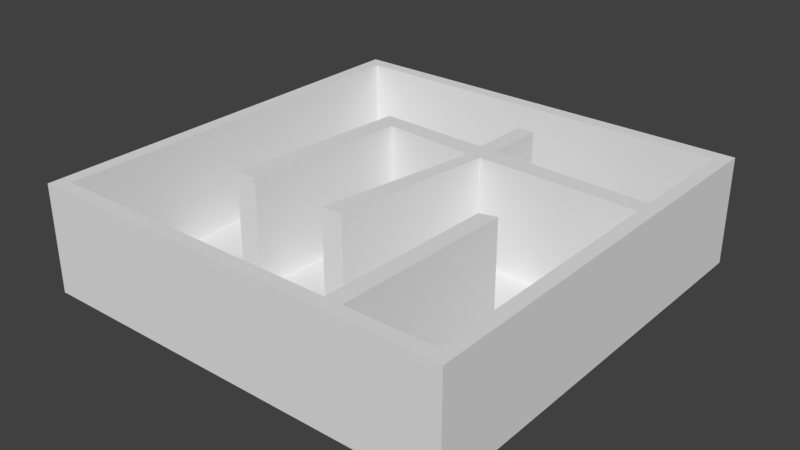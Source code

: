 # Source: maze0.blend  (saved by Blender 2.79.4; exported with 4.5.12 LTS)
import bpy
from mathutils import Matrix  # noqa: F401  (used for matrix-valued properties, if any)

bpy.ops.wm.read_factory_settings(use_empty=True)
scene = bpy.context.scene
scene.name = 'Scene'

# ---- collections
col_collection_1 = bpy.data.collections.new('Collection 1'); scene.collection.children.link(col_collection_1)

# ---- world
world_world = bpy.data.worlds.new('World'); scene.world = world_world
world_world.color = (0.05088, 0.05088, 0.05088)
world_world.use_sun_shadow = False
world_world.sun_shadow_jitter_overblur = 0.0
world_world.cycles.sampling_method = 'MANUAL'

# ---- meshes
me_plane = bpy.data.meshes.new('Plane')
me_plane.from_pydata([(-8.68, -8.68, 0.0), (8.68, -8.68, 0.0), (-8.68, 8.68, 0.0), (8.68, 8.68, 0.0), (8.104, 8.104, 0.0), (-8.67, 8.67, 0.0), (-8.67, -8.67, 0.0), (8.67, -8.67, 0.0), (8.67, 8.67, 0.0), (-8.67, 8.67, 4.372), (-8.67, -8.67, 4.372), (8.67, -8.67, 4.372), (8.67, 8.67, 4.372), (-8.104, 8.104, 4.372), (-8.104, -8.104, 4.372), (8.104, -8.104, 4.372), (8.104, 8.104, 4.372), (4.825, -0.7831, 0.0), (4.155, -0.9805, 0.0), (0.9113, 3.582, 0.0), (0.711, -3.86, 0.0), (-4.356, -3.807, 0.0), (0.9533, 5.967, 0.0), (-8.104, 8.104, 0.0), (-8.104, -8.104, 0.0), (4.63, -8.104, 0.0), (8.104, -8.104, 0.0), (3.933, -8.104, 0.0), (1.631, 3.549, 0.0), (0.9894, 2.736, 0.0), (-3.476, -3.777, 0.0), (-3.684, 3.766, 0.0), (1.684, 5.968, 0.0), (4.63, -8.104, 3.928), (1.523, 2.72, 0.0), (-2.93, 3.025, 0.0), (8.104, 3.251, 0.0), (8.104, 2.518, 0.0), (-0.1065, -3.926, 0.0), (-4.356, -3.807, 4.372), (-3.476, -3.777, 4.372), (8.104, 2.518, 4.372), (1.523, 2.72, 4.372), (0.711, -3.86, 4.372), (0.9113, 3.582, 4.372), (-3.684, 3.766, 4.372), (-2.93, 3.025, 4.372), (0.9894, 2.736, 4.372), (1.631, 3.549, 4.372), (1.684, 5.968, 4.372), (0.9533, 5.967, 4.372), (8.104, 3.251, 4.372), (-0.1065, -3.926, 4.372), (3.933, -8.104, 4.372), (4.63, -8.104, 4.372), (4.825, -0.7831, 4.372), (4.155, -0.9805, 4.372)], [], [(6, 5, 2, 0), (7, 6, 0, 1), (8, 7, 1, 3), (5, 8, 3, 2), (24, 23, 13, 14), (8, 5, 9, 12), (5, 6, 10, 9), (23, 4, 16, 13), (7, 1, 3, 8, 12, 11), (31, 19, 22, 32, 28, 36, 4, 23, 24, 27, 18, 17, 25, 26, 37, 34, 20, 38, 29, 35, 30, 21), (53, 14, 24, 27), (28, 32, 49, 48), (34, 37, 41, 42), (38, 20, 43, 52), (32, 22, 50, 49), (20, 34, 42, 43), (36, 28, 48, 51), (22, 19, 44, 50), (19, 31, 45, 44), (31, 21, 39, 45), (30, 35, 46, 40), (35, 29, 47, 46), (21, 30, 40, 39), (29, 38, 52, 47), (10, 11, 12, 16, 51, 48, 49, 50, 44, 45, 39, 40, 46, 47, 52, 43, 42, 41, 15, 54, 55, 56, 53, 14), (26, 15, 54, 25), (18, 17, 55, 56), (6, 0, 1, 7, 11, 10), (27, 18, 56, 53), (17, 25, 54, 55), (4, 16, 51, 36), (26, 15, 41, 37), (10, 14, 13, 16, 12, 9)])
_uv = me_plane.uv_layers.new(name='UVMap')
_uv.uv.foreach_set('vector', [0.0, 0.0, 0.0, 0.0, 0.0, 0.0, 0.0, 0.0, 0.0, 0.0, 0.0, 0.0, 0.0, 0.0, 0.0, 0.0, 0.0, 0.0, 0.0, 0.0, 0.0, 0.0, 0.0, 0.0, 0.0, 0.0, 0.0, 0.0, 0.0, 0.0, 0.0, 0.0, 0.8173, 1.164, -4.105, 1.164, -4.105, -0.164, 0.8173, -0.164, 0.0, 0.0, 0.0, 0.0, 0.0, 0.0, 0.0, 0.0, 0.0, 0.0, 0.0, 0.0, 0.0, 0.0, 0.0, 0.0, 5.212, 1.164, 0.2899, 1.164, 0.2899, -0.164, 5.212, -0.164, -0.00922, 0.5, -0.009797, 0.5, 0.9902, 0.5, 0.9896, 0.5, 0.9896, 0.7519, -0.00922, 0.7519, 1.341, -0.07557, 0.2512, -0.03485, 0.2412, -0.5629, 0.06796, -0.5631, 0.08051, -0.0275, -1.455, 0.03862, -1.455, -1.036, 2.389, -1.036, 2.389, 2.553, -0.4654, 2.553, -0.5181, 0.9756, -0.677, 0.9319, -0.6308, 2.553, -1.455, 2.553, -1.455, 0.2008, 0.1061, 0.1562, 0.2987, 1.613, 0.4926, 1.628, 0.2327, 0.1526, 1.162, 0.08849, 1.292, 1.595, 1.501, 1.602, 1.557, -0.164, 5.212, -0.164, 5.212, 1.164, 1.557, 1.164, -2.722, 1.164, -3.456, 1.164, -3.456, -0.164, -2.722, -0.164, 2.288, 1.164, 0.2899, 1.164, 0.2899, -0.164, 2.288, -0.164, 2.783, 1.164, 2.535, 1.164, 2.535, -0.164, 2.783, -0.164, 2.24, 1.164, 2.461, 1.164, 2.461, -0.164, 2.24, -0.164, -0.4715, 1.164, -2.47, 1.164, -2.47, -0.164, -0.4715, -0.164, 0.2899, 1.164, 2.256, 1.164, 2.256, -0.164, 0.2899, -0.164, -3.456, 1.164, -2.732, 1.164, -2.732, -0.164, -3.456, -0.164, 2.474, 1.164, 3.87, 1.164, 3.87, -0.164, 2.474, -0.164, -2.788, 1.164, -0.4875, 1.164, -0.4875, -0.164, -2.788, -0.164, -0.4966, 1.164, -2.563, 1.164, -2.563, -0.164, -0.4966, -0.164, 3.641, 1.164, 2.45, 1.164, 2.45, -0.164, 3.641, -0.164, 4.074, 1.164, 3.807, 1.164, 3.807, -0.164, 4.074, -0.164, -2.475, 1.164, -0.4515, 1.164, -0.4515, -0.164, -2.475, -0.164, 1.0, 0.5169, 1.1e-07, 0.5169, 0.0, 5.686e-08, 0.03266, 0.01688, 0.03266, 0.1615, 0.4059, 0.1526, 0.4029, 0.08055, 0.445, 0.08057, 0.4474, 0.1517, 0.7125, 0.1462, 0.7512, 0.3719, 0.7004, 0.371, 0.669, 0.1683, 0.4429, 0.1769, 0.5061, 0.3755, 0.459, 0.3735, 0.4122, 0.1774, 0.03266, 0.1834, 0.03266, 0.5, 0.233, 0.5, 0.2217, 0.2818, 0.2604, 0.2877, 0.2732, 0.5, 0.9673, 0.5, 0.2899, 1.164, 0.2899, -0.164, 1.345, -0.164, 1.345, 1.164, 1.489, 1.164, 1.286, 1.164, 1.286, -0.164, 1.489, -0.164, 0.0, 0.0, 0.0, 0.0, 0.0, 0.0, 0.0, 0.0, 0.0, 0.0, 0.0, 0.0, 0.8173, 1.164, -1.346, 1.164, -1.346, -0.164, 0.8173, -0.164, -1.406, 1.164, 0.8173, 1.164, 0.8173, -0.164, -1.406, -0.164, -4.105, 1.164, -4.105, -0.164, -2.631, -0.164, -2.631, 1.164, 0.8173, 1.164, 0.8173, -0.164, -2.409, -0.164, -2.409, 1.164, 1.0, 0.5169, 0.9673, 0.5, 0.9673, 0.01688, 0.03266, 0.01688, 0.0, 5.686e-08, 1.0, 0.0])
me_plane.use_remesh_preserve_volume = False
me_plane.use_remesh_preserve_attributes = False
me_plane.use_mirror_vertex_groups = False
me_plane.update()

# ---- objects
ob_plane = bpy.data.objects.new('Plane', me_plane)

# ---- transforms, parenting, visibility, modifiers, constraints
ob_plane.location = (0.0, 0.0, 0.0)
ob_plane.lineart.crease_threshold = 0.0

# ---- collection membership
col_collection_1.objects.link(ob_plane)

# ---- scene / render settings (as saved in the file)
scene.frame_start = 1; scene.frame_end = 250; scene.frame_set(1)
scene.render.engine = 'BLENDER_EEVEE_NEXT'
scene.render.resolution_percentage = 50
scene.render.dither_intensity = 0.0
scene.cycles.use_denoising = False
scene.cycles.samples = 128
scene.cycles.sampling_pattern = 'TABULATED_SOBOL'
scene.cycles.use_adaptive_sampling = False
scene.cycles.use_light_tree = False
scene.view_settings.view_transform = 'Standard'
bpy.context.view_layer.update()

# ---- added for rendering (the .blend has no active camera and no usable light): camera, sun
cam_auto = bpy.data.cameras.new('AutoCamera')
cam_auto.lens = 50.0
cam_auto.sensor_width = 36.0
cam_auto.clip_end = 1000.0
ob_auto_camera = bpy.data.objects.new('AutoCamera', cam_auto)
scene.collection.objects.link(ob_auto_camera)
ob_auto_camera.location = (23.0724, -27.6869, 20.6441)
ob_auto_camera.rotation_euler = (1.09748, -7.21219e-08, 0.694738)
scene.camera = ob_auto_camera
light_auto_sun = bpy.data.lights.new('AutoSun', 'SUN')
light_auto_sun.energy = 3.0
light_auto_sun.angle = 0.0523599
ob_auto_sun = bpy.data.objects.new('AutoSun', light_auto_sun)
scene.collection.objects.link(ob_auto_sun)
ob_auto_sun.rotation_euler = (0.872665, 0.174533, 0.523599)
bpy.context.view_layer.update()
